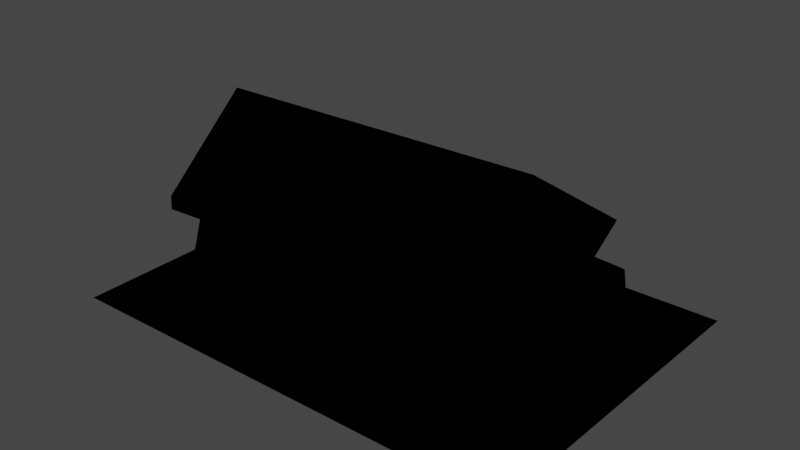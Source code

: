 # Source: TwnObj_Village_HatenoAnimalShed_A_01_Far.blend  (saved by Blender 3.6.11; exported with 4.5.12 LTS)
import bpy
from mathutils import Matrix  # noqa: F401  (used for matrix-valued properties, if any)

bpy.ops.wm.read_factory_settings(use_empty=True)
scene = bpy.context.scene
scene.name = 'Scene'

# ---- collections
col_twnobj_village_hatenoanimalshed_a_01_far = bpy.data.collections.new('TwnObj_Village_HatenoAnimalShed_A_01_Far'); scene.collection.children.link(col_twnobj_village_hatenoanimalshed_a_01_far)

# ---- images (referenced by path relative to the original .blend; pixels are not part of the script)
import os
ASSET_DIR = os.environ.get("B2B_ASSET_DIR", "")  # directory of the original .blend (textures are referenced by path, not embedded)
HERE = os.path.dirname(os.path.abspath(__file__))  # packed textures are extracted next to this script under _unpacked/

def load_image(name, relpath, width, height, colorspace="sRGB"):
    """Load a texture the original file referenced (path relative to the .blend, or extracted next to this script)."""
    p = next((c for c in (os.path.join(HERE, relpath), os.path.join(ASSET_DIR, relpath)) if relpath and os.path.exists(c)), "")
    if p:
        img = bpy.data.images.load(p, check_existing=True)
        img.name = name
    else:  # same state as the original file: an image datablock whose file is absent (Cycles renders it pink)
        img = bpy.data.images.new(name, width, height)
        img.source = "FILE"
        img.filepath = "//" + (relpath or name)
    img.colorspace_settings.name = colorspace
    return img
img_far_twnobj_village_hatenoanimalshed_a_01_alb_png = load_image('Far_TwnObj_Village_HatenoAnimalShed_A_01_Alb.png', 'Far_TwnObj_Village_HatenoAnimalShed_A_01_Alb.png', 1024, 1024, 'sRGB')

# ---- materials (node trees are filled in below, after node groups)
mat_far_twnobj_village_hatenoanimalshed_a_01 = bpy.data.materials.new('Far_TwnObj_Village_HatenoAnimalShed_A_01')
mat_far_twnobj_village_hatenoanimalshed_a_01.use_transparent_shadow = False

# ---- material node trees
mat_far_twnobj_village_hatenoanimalshed_a_01.use_nodes = True; mat_far_twnobj_village_hatenoanimalshed_a_01.node_tree.nodes.clear()
_N = mat_far_twnobj_village_hatenoanimalshed_a_01.node_tree.nodes; _L = mat_far_twnobj_village_hatenoanimalshed_a_01.node_tree.links
n0 = _N.new('ShaderNodeOutputMaterial'); n0.name = 'Material Output'; n0.location = (300, 300)
n1 = _N.new('ShaderNodeTexImage'); n1.name = 'Image Texture'; n1.location = (-300, 300)
n1.label = 'Base Color'
n1.image = img_far_twnobj_village_hatenoanimalshed_a_01_alb_png
n2 = _N.new('ShaderNodeGroup'); n2.name = 'SharedBSDF'; n2.location = (0, 300)
n2.label = 'SharedBSDF'
n2.node_tree = None
n3 = _N.new('ShaderNodeOutputMaterial'); n3.name = 'Material Output.001'; n3.location = (300, 150)
n3.target = 'CYCLES'
n4 = _N.new('ShaderNodeBsdfPrincipled'); n4.name = 'Principled BSDF'; n4.location = (0, 0)
n4.distribution = 'GGX'
n4.subsurface_method = 'RANDOM_WALK_SKIN'
n4.inputs[3].default_value = 1.45
n4.inputs[27].default_value = (0.0, 0.0, 0.0, 1.0)
n4.inputs[28].default_value = 1.0
n5 = _N.new('ShaderNodeNormalMap'); n5.name = 'Normal Map'; n5.location = (0, 0)
n6 = _N.new('ShaderNodeBsdfPrincipled'); n6.name = 'Principled BSDF.001'; n6.location = (0, 0)
n6.distribution = 'GGX'
n6.subsurface_method = 'RANDOM_WALK_SKIN'
n6.inputs[3].default_value = 1.45
n6.inputs[27].default_value = (0.0, 0.0, 0.0, 1.0)
n6.inputs[28].default_value = 1.0
n7 = _N.new('ShaderNodeNormalMap'); n7.name = 'Normal Map.001'; n7.location = (0, 0)
n8 = _N.new('ShaderNodeBsdfPrincipled'); n8.name = 'Principled BSDF.002'; n8.location = (0, 0)
n8.distribution = 'GGX'
n8.subsurface_method = 'RANDOM_WALK_SKIN'
n8.inputs[3].default_value = 1.45
n8.inputs[27].default_value = (0.0, 0.0, 0.0, 1.0)
n8.inputs[28].default_value = 1.0
n9 = _N.new('ShaderNodeNormalMap'); n9.name = 'Normal Map.002'; n9.location = (0, 0)
_L.new(n1.outputs[0], n4.inputs[0])
_L.new(n1.outputs[0], n6.inputs[0])
_L.new(n1.outputs[0], n8.inputs[0])
_L.new(n8.outputs[0], n0.inputs[0])
n0.is_active_output = True

# ---- world
world_world = bpy.data.worlds.new('World'); scene.world = world_world
world_world.use_nodes = True; world_world.node_tree.nodes.clear()
_N = world_world.node_tree.nodes; _L = world_world.node_tree.links
n0 = _N.new('ShaderNodeOutputWorld'); n0.name = 'World Output'; n0.location = (300, 300)
n1 = _N.new('ShaderNodeBackground'); n1.name = 'Background'; n1.location = (10, 300)
n1.inputs[0].default_value = (0.05088, 0.05088, 0.05088, 1.0)
_L.new(n1.outputs[0], n0.inputs[0])
n0.is_active_output = True
world_world.color = (0.05088, 0.05088, 0.05088)
world_world.use_sun_shadow = False
world_world.sun_shadow_jitter_overblur = 0.0

# ---- meshes
me_root_1__far_twnobj_village_hatenoanimalshed_a_01 = bpy.data.meshes.new('Root_1__Far_TwnObj_Village_HatenoAnimalShed_A_01')
me_root_1__far_twnobj_village_hatenoanimalshed_a_01.from_pydata([(-6.235, 3.407, -3.517), (-4.775, 2.573, -3.418), (-6.181, 1.917, -4.033), (-4.482, 2.266, 2.198), (8.643, -0.3024, -6.382), (8.159, -0.5426, 5.368), (8.253, -0.08949, 5.793), (5.272, 0.7543, 1.717), (-6.321, 0.3519, 3.366), (-5.47, 3.598, 2.415), (5.39, 1.602, 3.262), (5.663, 3.202, 2.885), (6.382, 6.1, 0.6938), (4.073, 2.336, 1.677), (5.12, 4.551, -0.5127), (-6.435, 6.289, 0.5737), (-5.138, 4.578, -0.5171), (-5.591, 2.649, -2.648), (-6.134, 5.164, 0.6294), (-5.333, 2.815, 0.05516), (-6.368, 3.44, 3.832), (-5.13, 3.079, 3.663), (-1.054, 0.3832, 3.616), (-5.681, 3.377, 4.383), (6.046, 3.821, 4.036), (5.03, 6.11, -0.2365), (6.077, 3.711, -3.554), (2.265, 2.097, -3.984), (5.847, 2.606, -2.673), (5.218, 2.829, 0.6108), (-6.259, 0.8031, -4.109), (6.413, 0.7406, -4.076), (6.436, 2.024, -3.701), (-8.411, -0.2614, -6.23), (-8.497, -0.3161, 5.915), (4.979, 0.8226, 3.454), (6.573, 0.3461, 3.397), (3.35, 2.32, 2.725)], [], [(0, 1, 17), (17, 1, 2), (3, 8, 9), (37, 24, 22), (5, 4, 6), (5, 6, 34), (13, 11, 7), (7, 11, 10), (22, 21, 8), (8, 21, 9), (36, 10, 35), (10, 24, 35), (10, 11, 24), (11, 12, 24), (11, 13, 29), (29, 14, 11), (12, 11, 14), (14, 29, 28), (28, 12, 14), (12, 28, 26), (28, 27, 26), (27, 0, 26), (27, 1, 0), (26, 0, 15), (16, 0, 17), (0, 16, 18), (16, 9, 18), (19, 9, 16), (3, 9, 19), (18, 9, 20), (21, 20, 9), (22, 24, 21), (23, 21, 24), (23, 20, 21), (15, 18, 20), (0, 18, 15), (20, 23, 15), (24, 15, 23), (12, 15, 24), (12, 25, 15), (12, 26, 25), (26, 15, 25), (27, 28, 32), (28, 7, 32), (7, 28, 29), (29, 13, 7), (32, 7, 36), (7, 10, 36), (17, 19, 16), (19, 17, 8), (8, 3, 19), (2, 8, 17), (27, 2, 1), (8, 2, 30), (30, 2, 27), (31, 27, 32), (31, 30, 27), (32, 36, 31), (4, 31, 36), (6, 4, 36), (30, 31, 4), (4, 33, 30), (33, 34, 30), (30, 34, 8), (8, 34, 22), (34, 35, 22), (35, 34, 6), (36, 35, 6), (37, 22, 35), (35, 24, 37)])
me_root_1__far_twnobj_village_hatenoanimalshed_a_01.polygons.foreach_set('use_smooth', [True] * 70)
_uv = me_root_1__far_twnobj_village_hatenoanimalshed_a_01.uv_layers.new(name='bmubin_fixed_00000-texcoord')
_uv.uv.foreach_set('vector', [0.1064, 0.7128, 0.123, 0.7128, 0.1133, 0.7339, 0.02036, 0.746, 0.01263, 0.7136, 0.03412, 0.7128, 0.844, 0.6865, 0.8251, 0.6503, 0.8551, 0.6626, 0.5729, 0.6831, 0.5439, 0.6503, 0.6186, 0.6774, 0.1433, 0.5545, 0.01263, 0.5253, 0.1502, 0.5375, 0.2882, 0.6832, 0.278, 0.686, 0.2626, 0.3378, 0.7001, 0.6503, 0.7238, 0.6554, 0.7062, 0.6863, 0.7062, 0.6863, 0.7238, 0.6554, 0.7261, 0.6857, 0.8916, 0.4005, 0.8431, 0.4485, 0.8304, 0.4003, 0.8304, 0.4003, 0.8431, 0.4485, 0.8251, 0.465, 0.3773, 0.7248, 0.3844, 0.7542, 0.3742, 0.7636, 0.3844, 0.7542, 0.4084, 0.7798, 0.3742, 0.7636, 0.3844, 0.7542, 0.3994, 0.7427, 0.4084, 0.7798, 0.3994, 0.7427, 0.4392, 0.7021, 0.4084, 0.7798, 0.3994, 0.7427, 0.3789, 0.7109, 0.3985, 0.6933, 0.3985, 0.6933, 0.4179, 0.6734, 0.3994, 0.7427, 0.4392, 0.7021, 0.3994, 0.7427, 0.4179, 0.6734, 0.4179, 0.6734, 0.3985, 0.6933, 0.4077, 0.6156, 0.4077, 0.6156, 0.4392, 0.7021, 0.4179, 0.6734, 0.4392, 0.7021, 0.4077, 0.6156, 0.424, 0.5954, 0.4077, 0.6156, 0.3865, 0.5292, 0.424, 0.5954, 0.3865, 0.5292, 0.3564, 0.3312, 0.424, 0.5954, 0.3865, 0.5292, 0.357, 0.3718, 0.3564, 0.3312, 0.424, 0.5954, 0.3564, 0.3312, 0.4133, 0.2753, 0.1563, 0.09032, 0.1517, 0.02527, 0.1616, 0.03963, 0.1517, 0.02527, 0.1563, 0.09032, 0.1467, 0.1124, 0.1563, 0.09032, 0.1653, 0.1376, 0.1467, 0.1124, 0.1705, 0.1002, 0.1653, 0.1376, 0.1563, 0.09032, 0.1787, 0.1387, 0.1653, 0.1376, 0.1705, 0.1002, 0.1467, 0.1124, 0.1653, 0.1376, 0.1654, 0.1738, 0.1824, 0.1576, 0.1654, 0.1738, 0.1653, 0.1376, 0.2558, 0.02841, 0.411, 0.07564, 0.1824, 0.1576, 0.1769, 0.201, 0.1824, 0.1576, 0.411, 0.07564, 0.1769, 0.201, 0.1654, 0.1738, 0.1824, 0.1576, 0.1315, 0.118, 0.1467, 0.1124, 0.1654, 0.1738, 0.1517, 0.02527, 0.1467, 0.1124, 0.1315, 0.118, 0.1654, 0.1738, 0.163, 0.1948, 0.1315, 0.118, 0.07858, 0.3497, 0.1315, 0.118, 0.163, 0.1948, 0.04501, 0.2995, 0.1315, 0.118, 0.07858, 0.3497, 0.04501, 0.2995, 0.04884, 0.2617, 0.1315, 0.118, 0.04501, 0.2995, 0.01263, 0.2224, 0.04884, 0.2617, 0.01263, 0.2224, 0.1315, 0.118, 0.04884, 0.2617, 0.8736, 0.02527, 0.8376, 0.08858, 0.8257, 0.0654, 0.8376, 0.08858, 0.8385, 0.1982, 0.8257, 0.0654, 0.8385, 0.1982, 0.8376, 0.08858, 0.8529, 0.1625, 0.8529, 0.1625, 0.859, 0.2034, 0.8385, 0.1982, 0.8257, 0.0654, 0.8385, 0.1982, 0.8251, 0.2375, 0.8385, 0.1982, 0.842, 0.2409, 0.8251, 0.2375, 0.7099, 0.2327, 0.7094, 0.2939, 0.6907, 0.2816, 0.7094, 0.2939, 0.7099, 0.2327, 0.7339, 0.3673, 0.7339, 0.3673, 0.7073, 0.3486, 0.7094, 0.2939, 0.7181, 0.196, 0.7339, 0.3673, 0.7099, 0.2327, 0.6176, 0.1561, 0.7181, 0.196, 0.6978, 0.2061, 0.7339, 0.3673, 0.7181, 0.196, 0.726, 0.1807, 0.726, 0.1807, 0.7181, 0.196, 0.6176, 0.1561, 0.5694, 0.1029, 0.6176, 0.1561, 0.5756, 0.1289, 0.5694, 0.1029, 0.726, 0.1807, 0.6176, 0.1561, 0.5756, 0.1289, 0.5171, 0.2586, 0.5694, 0.1029, 0.5541, 0.02527, 0.5694, 0.1029, 0.5171, 0.2586, 0.4814, 0.2939, 0.5541, 0.02527, 0.5171, 0.2586, 0.726, 0.1807, 0.5694, 0.1029, 0.5541, 0.02527, 0.5541, 0.02527, 0.7593, 0.1273, 0.726, 0.1807, 0.7593, 0.1273, 0.7655, 0.4281, 0.726, 0.1807, 0.726, 0.1807, 0.7655, 0.4281, 0.7339, 0.3673, 0.7339, 0.3673, 0.7655, 0.4281, 0.6691, 0.3995, 0.7655, 0.4281, 0.5964, 0.4171, 0.6691, 0.3995, 0.5964, 0.4171, 0.7655, 0.4281, 0.5614, 0.4885, 0.5753, 0.4143, 0.5964, 0.4171, 0.5614, 0.4885, 0.6131, 0.3762, 0.6691, 0.3995, 0.5964, 0.4171, 0.5964, 0.4171, 0.5724, 0.3587, 0.6131, 0.3762])
me_root_1__far_twnobj_village_hatenoanimalshed_a_01.materials.append(mat_far_twnobj_village_hatenoanimalshed_a_01)
me_root_1__far_twnobj_village_hatenoanimalshed_a_01.update()
me_root_1__far_twnobj_village_hatenoanimalshed_a_01.normals_split_custom_set([tuple(v) for v in zip(*[iter([-0.6543, -0.1445, -0.7423, -0.4888, 0.3079, -0.8162, -0.9585, -0.01758, -0.2845, -0.9585, -0.01758, -0.2845, -0.4888, 0.3079, -0.8162, -0.5953, 0.645, -0.4792, -0.9936, -0.1075, -0.03367, -0.4299, 0.9024, -0.03028, -0.7354, -0.6607, -0.1506, 0.2476, -0.3535, 0.9021, 0.0297, -0.2314, 0.9724, 0.2427, 0.7344, 0.6338, 0.8012, -0.5733, -0.1715, 0.1966, 0.9522, 0.2338, 0.8084, -0.3986, 0.4331, 0.8012, -0.5733, -0.1715, 0.8084, -0.3986, 0.4331, -0.3372, 0.8709, 0.3575, 0.9996, -0.01842, 0.02366, 0.9243, -0.1057, -0.3667, 0.6221, 0.7422, -0.2491, 0.6221, 0.7422, -0.2491, 0.9243, -0.1057, -0.3667, 0.9445, -0.286, -0.1617, 0.2427, 0.7344, 0.6338, -0.4583, -0.05257, 0.8872, -0.4299, 0.9024, -0.03028, -0.4299, 0.9024, -0.03028, -0.4583, -0.05257, 0.8872, -0.7354, -0.6607, -0.1506, 0.07898, 0.9968, 0.007887, 0.9445, -0.286, -0.1617, 0.2344, 0.6281, 0.742, 0.9445, -0.286, -0.1617, 0.0297, -0.2314, 0.9724, 0.2344, 0.6281, 0.742, 0.9445, -0.286, -0.1617, 0.9243, -0.1057, -0.3667, 0.0297, -0.2314, 0.9724, 0.9243, -0.1057, -0.3667, 0.8733, 0.3884, 0.2942, 0.0297, -0.2314, 0.9724, 0.9243, -0.1057, -0.3667, 0.9996, -0.01842, 0.02366, 0.9883, 0.1445, -0.04949, 0.9883, 0.1445, -0.04949, 0.9095, -0.3931, 0.135, 0.9243, -0.1057, -0.3667, 0.8733, 0.3884, 0.2942, 0.9243, -0.1057, -0.3667, 0.9095, -0.3931, 0.135, 0.9095, -0.3931, 0.135, 0.9883, 0.1445, -0.04949, 0.8072, -0.09082, -0.5832, 0.8072, -0.09082, -0.5832, 0.8733, 0.3884, 0.2942, 0.9095, -0.3931, 0.135, 0.8733, 0.3884, 0.2942, 0.8072, -0.09082, -0.5832, 0.7808, 0.6247, -0.01255, 0.8072, -0.09082, -0.5832, 0.1672, 0.2425, -0.9556, 0.7808, 0.6247, -0.01255, 0.1672, 0.2425, -0.9556, -0.6543, -0.1445, -0.7423, 0.7808, 0.6247, -0.01255, 0.1672, 0.2425, -0.9556, -0.4888, 0.3079, -0.8162, -0.6543, -0.1445, -0.7423, 0.7808, 0.6247, -0.01255, -0.6543, -0.1445, -0.7423, 0.1536, 0.9112, -0.3822, -0.9036, -0.3131, 0.2923, -0.6543, -0.1445, -0.7423, -0.9585, -0.01758, -0.2845, -0.6543, -0.1445, -0.7423, -0.9036, -0.3131, 0.2923, -0.9721, -0.2193, -0.0835, -0.9036, -0.3131, 0.2923, -0.7354, -0.6607, -0.1506, -0.9721, -0.2193, -0.0835, -0.9999, 0.01024, -0.006984, -0.7354, -0.6607, -0.1506, -0.9036, -0.3131, 0.2923, -0.9936, -0.1075, -0.03367, -0.7354, -0.6607, -0.1506, -0.9999, 0.01024, -0.006984, -0.9721, -0.2193, -0.0835, -0.7354, -0.6607, -0.1506, -0.7018, -0.673, 0.2336, -0.4583, -0.05257, 0.8872, -0.7018, -0.673, 0.2336, -0.7354, -0.6607, -0.1506, 0.2427, 0.7344, 0.6338, 0.0297, -0.2314, 0.9724, -0.4583, -0.05257, 0.8872, -0.1304, -0.3994, 0.9075, -0.4583, -0.05257, 0.8872, 0.0297, -0.2314, 0.9724, -0.1304, -0.3994, 0.9075, -0.7018, -0.673, 0.2336, -0.4583, -0.05257, 0.8872, 0.1536, 0.9112, -0.3822, -0.9721, -0.2193, -0.0835, -0.7018, -0.673, 0.2336, -0.6543, -0.1445, -0.7423, -0.9721, -0.2193, -0.0835, 0.1536, 0.9112, -0.3822, -0.7018, -0.673, 0.2336, -0.1304, -0.3994, 0.9075, 0.1536, 0.9112, -0.3822, 0.0297, -0.2314, 0.9724, 0.1536, 0.9112, -0.3822, -0.1304, -0.3994, 0.9075, 0.8733, 0.3884, 0.2942, 0.1536, 0.9112, -0.3822, 0.0297, -0.2314, 0.9724, 0.8733, 0.3884, 0.2942, 0.02154, 0.9086, -0.4171, 0.1536, 0.9112, -0.3822, 0.8733, 0.3884, 0.2942, 0.7808, 0.6247, -0.01255, 0.02154, 0.9086, -0.4171, 0.7808, 0.6247, -0.01255, 0.1536, 0.9112, -0.3822, 0.02154, 0.9086, -0.4171, 0.1672, 0.2425, -0.9556, 0.8072, -0.09082, -0.5832, 0.2149, 0.6986, -0.6825, 0.8072, -0.09082, -0.5832, 0.6221, 0.7422, -0.2491, 0.2149, 0.6986, -0.6825, 0.6221, 0.7422, -0.2491, 0.8072, -0.09082, -0.5832, 0.9883, 0.1445, -0.04949, 0.9883, 0.1445, -0.04949, 0.9996, -0.01842, 0.02366, 0.6221, 0.7422, -0.2491, 0.2149, 0.6986, -0.6825, 0.6221, 0.7422, -0.2491, 0.07898, 0.9968, 0.007887, 0.6221, 0.7422, -0.2491, 0.9445, -0.286, -0.1617, 0.07898, 0.9968, 0.007887, -0.9585, -0.01758, -0.2845, -0.9999, 0.01024, -0.006984, -0.9036, -0.3131, 0.2923, -0.9999, 0.01024, -0.006984, -0.9585, -0.01758, -0.2845, -0.4299, 0.9024, -0.03028, -0.4299, 0.9024, -0.03028, -0.9936, -0.1075, -0.03367, -0.9999, 0.01024, -0.006984, -0.5953, 0.645, -0.4792, -0.4299, 0.9024, -0.03028, -0.9585, -0.01758, -0.2845, 0.1672, 0.2425, -0.9556, -0.5953, 0.645, -0.4792, -0.4888, 0.3079, -0.8162, -0.4299, 0.9024, -0.03028, -0.5953, 0.645, -0.4792, -0.3271, 0.8285, -0.4544, -0.3271, 0.8285, -0.4544, -0.5953, 0.645, -0.4792, 0.1672, 0.2425, -0.9556, 0.3845, 0.7641, -0.518, 0.1672, 0.2425, -0.9556, 0.2149, 0.6986, -0.6825, 0.3845, 0.7641, -0.518, -0.3271, 0.8285, -0.4544, 0.1672, 0.2425, -0.9556, 0.2149, 0.6986, -0.6825, 0.07898, 0.9968, 0.007887, 0.3845, 0.7641, -0.518, 0.1966, 0.9522, 0.2338, 0.3845, 0.7641, -0.518, 0.07898, 0.9968, 0.007887, 0.8084, -0.3986, 0.4331, 0.1966, 0.9522, 0.2338, 0.07898, 0.9968, 0.007887, -0.3271, 0.8285, -0.4544, 0.3845, 0.7641, -0.518, 0.1966, 0.9522, 0.2338, 0.1966, 0.9522, 0.2338, -0.2821, 0.8757, -0.3918, -0.3271, 0.8285, -0.4544, -0.2821, 0.8757, -0.3918, -0.3372, 0.8709, 0.3575, -0.3271, 0.8285, -0.4544, -0.3271, 0.8285, -0.4544, -0.3372, 0.8709, 0.3575, -0.4299, 0.9024, -0.03028, -0.4299, 0.9024, -0.03028, -0.3372, 0.8709, 0.3575, 0.2427, 0.7344, 0.6338, -0.3372, 0.8709, 0.3575, 0.2344, 0.6281, 0.742, 0.2427, 0.7344, 0.6338, 0.2344, 0.6281, 0.742, -0.3372, 0.8709, 0.3575, 0.8084, -0.3986, 0.4331, 0.07898, 0.9968, 0.007887, 0.2344, 0.6281, 0.742, 0.8084, -0.3986, 0.4331, 0.2476, -0.3535, 0.9021, 0.2427, 0.7344, 0.6338, 0.2344, 0.6281, 0.742, 0.2344, 0.6281, 0.742, 0.0297, -0.2314, 0.9724, 0.2476, -0.3535, 0.9021])] * 3)])
arm_armature = bpy.data.armatures.new('Armature')  # bones are not reproduced

# ---- objects
ob_twnobj_village_hatenoanimalshed_a_01_far = bpy.data.objects.new('TwnObj_Village_HatenoAnimalShed_A_01_Far', arm_armature)
ob_root_1__far_twnobj_village_hatenoanimalshed_a_01 = bpy.data.objects.new('Root_1__Far_TwnObj_Village_HatenoAnimalShed_A_01', me_root_1__far_twnobj_village_hatenoanimalshed_a_01)

# ---- transforms, parenting, visibility, modifiers, constraints
ob_twnobj_village_hatenoanimalshed_a_01_far.location = (0.0, 0.0, 0.0)
ob_twnobj_village_hatenoanimalshed_a_01_far.rotation_euler = (1.571, -0.0, 0.0)
ob_root_1__far_twnobj_village_hatenoanimalshed_a_01.parent = ob_twnobj_village_hatenoanimalshed_a_01_far
ob_root_1__far_twnobj_village_hatenoanimalshed_a_01.location = (0.0, 0.0, 0.0)
_vg = ob_root_1__far_twnobj_village_hatenoanimalshed_a_01.vertex_groups.new(name='Root')
_vg.add([0, 1, 2, 3, 4, 5, 6, 7, 8, 9, 10, 11, 12, 13, 14, 15, 16, 17, 18, 19, 20, 21, 22, 23, 24, 25, 26, 27, 28, 29, 30, 31, 32, 33, 34, 35, 36, 37], 1.0, 'REPLACE')
_m = ob_root_1__far_twnobj_village_hatenoanimalshed_a_01.modifiers.new('Armature', 'ARMATURE')
_m.object = ob_twnobj_village_hatenoanimalshed_a_01_far

# ---- collection membership
col_twnobj_village_hatenoanimalshed_a_01_far.objects.link(ob_twnobj_village_hatenoanimalshed_a_01_far)
col_twnobj_village_hatenoanimalshed_a_01_far.objects.link(ob_root_1__far_twnobj_village_hatenoanimalshed_a_01)

# ---- scene / render settings (as saved in the file)
scene.frame_start = 1; scene.frame_end = 250; scene.frame_set(1)
scene.render.engine = 'BLENDER_EEVEE_NEXT'
scene.cycles.sampling_pattern = 'TABULATED_SOBOL'
scene.view_settings.view_transform = 'Filmic'
bpy.context.view_layer.update()

# ---- added for rendering (the .blend has no active camera and no usable light): camera, sun
cam_auto = bpy.data.cameras.new('AutoCamera')
cam_auto.lens = 50.0
cam_auto.sensor_width = 36.0
cam_auto.clip_end = 1000.0
ob_auto_camera = bpy.data.objects.new('AutoCamera', cam_auto)
scene.collection.objects.link(ob_auto_camera)
ob_auto_camera.location = (20.5892, -24.3853, 19.2862)
ob_auto_camera.rotation_euler = (1.09748, -7.21219e-08, 0.694738)
scene.camera = ob_auto_camera
light_auto_sun = bpy.data.lights.new('AutoSun', 'SUN')
light_auto_sun.energy = 3.0
light_auto_sun.angle = 0.0523599
ob_auto_sun = bpy.data.objects.new('AutoSun', light_auto_sun)
scene.collection.objects.link(ob_auto_sun)
ob_auto_sun.rotation_euler = (0.872665, 0.174533, 0.523599)
bpy.context.view_layer.update()
